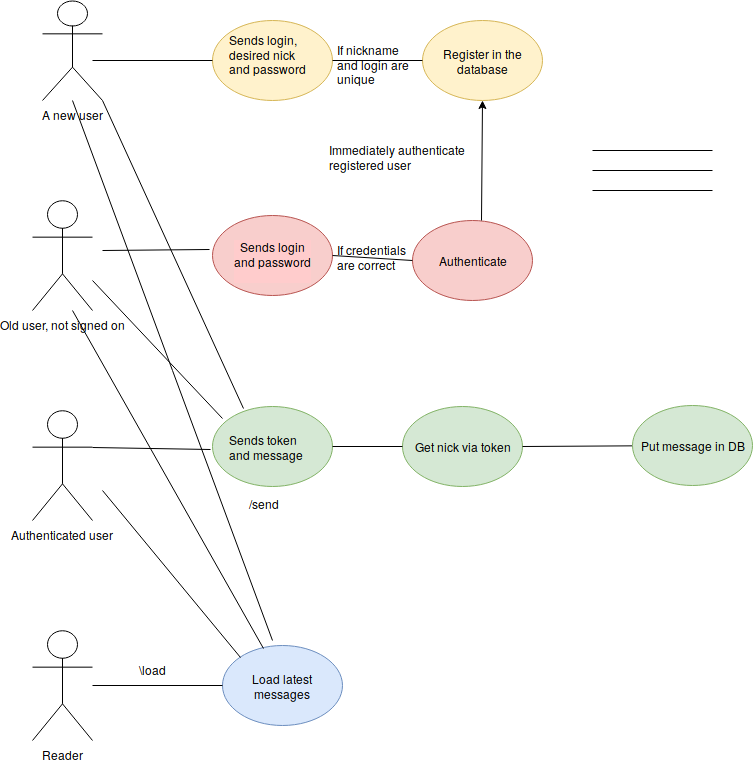

The diagram above was exported from draw.io. Its source (the exported page's mxGraphModel, read from the mxfile embedded in the PNG):
<mxGraphModel dx="1324" dy="769" grid="1" gridSize="10" guides="1" tooltips="1" connect="1" arrows="1" fold="1" page="1" pageScale="1" pageWidth="827" pageHeight="1169" math="0" shadow="0">
  <root>
    <mxCell id="0" />
    <mxCell id="1" parent="0" />
    <mxCell id="ls4Fi6k3bAOpewabl9mz-40" value="&lt;div&gt;&lt;br&gt;&lt;/div&gt;&lt;div&gt;&lt;br&gt;&lt;/div&gt;" style="ellipse;whiteSpace=wrap;html=1;fillColor=#fff2cc;strokeColor=#d6b656;" vertex="1" parent="1">
      <mxGeometry x="260" y="110" width="120" height="80" as="geometry" />
    </mxCell>
    <mxCell id="ls4Fi6k3bAOpewabl9mz-43" value="Page" style="ellipse;whiteSpace=wrap;html=1;fillColor=#f8cecc;strokeColor=#b85450;" vertex="1" parent="1">
      <mxGeometry x="260" y="305" width="120" height="80" as="geometry" />
    </mxCell>
    <mxCell id="ls4Fi6k3bAOpewabl9mz-42" value="" style="ellipse;whiteSpace=wrap;html=1;fillColor=#d5e8d4;strokeColor=#82b366;" vertex="1" parent="1">
      <mxGeometry x="260" y="496" width="120" height="80" as="geometry" />
    </mxCell>
    <mxCell id="ls4Fi6k3bAOpewabl9mz-1" value="&lt;div&gt;A new user&lt;/div&gt;" style="shape=umlActor;verticalLabelPosition=bottom;labelBackgroundColor=#ffffff;verticalAlign=top;html=1;" vertex="1" parent="1">
      <mxGeometry x="90" y="90" width="60" height="100" as="geometry" />
    </mxCell>
    <mxCell id="ls4Fi6k3bAOpewabl9mz-6" value="Old user, not signed on" style="shape=umlActor;verticalLabelPosition=bottom;labelBackgroundColor=#ffffff;verticalAlign=top;html=1;outlineConnect=0;" vertex="1" parent="1">
      <mxGeometry x="80" y="290" width="60" height="110" as="geometry" />
    </mxCell>
    <mxCell id="ls4Fi6k3bAOpewabl9mz-7" value="&lt;div&gt;Authenticated user&lt;/div&gt;" style="shape=umlActor;verticalLabelPosition=bottom;labelBackgroundColor=#ffffff;verticalAlign=top;html=1;outlineConnect=0;" vertex="1" parent="1">
      <mxGeometry x="80" y="500" width="60" height="110" as="geometry" />
    </mxCell>
    <mxCell id="ls4Fi6k3bAOpewabl9mz-8" value="" style="endArrow=none;html=1;" edge="1" parent="1">
      <mxGeometry width="50" height="50" relative="1" as="geometry">
        <mxPoint x="140" y="150" as="sourcePoint" />
        <mxPoint x="260" y="150" as="targetPoint" />
        <Array as="points" />
      </mxGeometry>
    </mxCell>
    <mxCell id="ls4Fi6k3bAOpewabl9mz-9" value="" style="endArrow=none;html=1;entryX=-0.025;entryY=0.445;entryDx=0;entryDy=0;entryPerimeter=0;" edge="1" parent="1">
      <mxGeometry width="50" height="50" relative="1" as="geometry">
        <mxPoint x="150" y="340" as="sourcePoint" />
        <mxPoint x="257" y="339" as="targetPoint" />
      </mxGeometry>
    </mxCell>
    <mxCell id="ls4Fi6k3bAOpewabl9mz-14" value="&lt;div&gt;Sends login &lt;br&gt;&lt;/div&gt;&lt;div&gt;and password&lt;/div&gt;&lt;div&gt;&lt;br&gt;&lt;/div&gt;" style="text;html=1;resizable=0;points=[];align=center;verticalAlign=middle;labelBackgroundColor=#FFCCCC;direction=south;" vertex="1" connectable="0" parent="ls4Fi6k3bAOpewabl9mz-9">
      <mxGeometry x="-0.5514" relative="1" as="geometry">
        <mxPoint x="146" y="10" as="offset" />
      </mxGeometry>
    </mxCell>
    <mxCell id="ls4Fi6k3bAOpewabl9mz-12" value="&lt;div&gt;Sends login, &lt;br&gt;&lt;/div&gt;&lt;div&gt;desired nick &lt;br&gt;&lt;/div&gt;&lt;div&gt;and password&lt;/div&gt;" style="text;html=1;resizable=0;points=[];autosize=1;align=left;verticalAlign=top;spacingTop=-4;" vertex="1" parent="1">
      <mxGeometry x="275" y="120" width="90" height="40" as="geometry" />
    </mxCell>
    <mxCell id="ls4Fi6k3bAOpewabl9mz-13" value="" style="endArrow=none;html=1;exitX=1;exitY=0.3333333333333333;exitDx=0;exitDy=0;exitPerimeter=0;" edge="1" parent="1" source="ls4Fi6k3bAOpewabl9mz-7">
      <mxGeometry width="50" height="50" relative="1" as="geometry">
        <mxPoint x="50" y="840" as="sourcePoint" />
        <mxPoint x="258" y="539" as="targetPoint" />
      </mxGeometry>
    </mxCell>
    <mxCell id="ls4Fi6k3bAOpewabl9mz-15" value="&lt;div&gt;Sends token&lt;/div&gt;&lt;div&gt;and message&lt;br&gt;&lt;/div&gt;" style="text;html=1;resizable=0;points=[];autosize=1;align=left;verticalAlign=top;spacingTop=-4;" vertex="1" parent="1">
      <mxGeometry x="275" y="520" width="90" height="30" as="geometry" />
    </mxCell>
    <mxCell id="ls4Fi6k3bAOpewabl9mz-25" value="&lt;div&gt;Reader&lt;/div&gt;" style="shape=umlActor;verticalLabelPosition=bottom;labelBackgroundColor=#ffffff;verticalAlign=top;html=1;outlineConnect=0;" vertex="1" parent="1">
      <mxGeometry x="80" y="720" width="60" height="110" as="geometry" />
    </mxCell>
    <mxCell id="ls4Fi6k3bAOpewabl9mz-41" value="Load latest messages" style="ellipse;whiteSpace=wrap;html=1;fillColor=#dae8fc;strokeColor=#6c8ebf;" vertex="1" parent="1">
      <mxGeometry x="270" y="735" width="120" height="80" as="geometry" />
    </mxCell>
    <mxCell id="ls4Fi6k3bAOpewabl9mz-44" value="" style="endArrow=none;html=1;entryX=0;entryY=0.5;entryDx=0;entryDy=0;" edge="1" parent="1" target="ls4Fi6k3bAOpewabl9mz-41">
      <mxGeometry width="50" height="50" relative="1" as="geometry">
        <mxPoint x="140" y="775" as="sourcePoint" />
        <mxPoint x="100" y="870" as="targetPoint" />
      </mxGeometry>
    </mxCell>
    <mxCell id="ls4Fi6k3bAOpewabl9mz-45" value="\load" style="text;html=1;resizable=0;points=[];autosize=1;align=left;verticalAlign=top;spacingTop=-4;" vertex="1" parent="1">
      <mxGeometry x="185" y="750" width="40" height="20" as="geometry" />
    </mxCell>
    <mxCell id="ls4Fi6k3bAOpewabl9mz-46" value="Register in the database" style="ellipse;whiteSpace=wrap;html=1;fillColor=#fff2cc;strokeColor=#d6b656;" vertex="1" parent="1">
      <mxGeometry x="470" y="110" width="120" height="80" as="geometry" />
    </mxCell>
    <mxCell id="ls4Fi6k3bAOpewabl9mz-47" value="" style="endArrow=none;html=1;exitX=1;exitY=0.5;exitDx=0;exitDy=0;" edge="1" parent="1" source="ls4Fi6k3bAOpewabl9mz-40" target="ls4Fi6k3bAOpewabl9mz-46">
      <mxGeometry width="50" height="50" relative="1" as="geometry">
        <mxPoint x="440" y="270" as="sourcePoint" />
        <mxPoint x="560" y="270" as="targetPoint" />
      </mxGeometry>
    </mxCell>
    <mxCell id="ls4Fi6k3bAOpewabl9mz-49" value="" style="endArrow=none;html=1;" edge="1" parent="1">
      <mxGeometry width="50" height="50" relative="1" as="geometry">
        <mxPoint x="640" y="240" as="sourcePoint" />
        <mxPoint x="760" y="240" as="targetPoint" />
      </mxGeometry>
    </mxCell>
    <mxCell id="ls4Fi6k3bAOpewabl9mz-50" value="" style="endArrow=none;html=1;" edge="1" parent="1">
      <mxGeometry width="50" height="50" relative="1" as="geometry">
        <mxPoint x="640" y="260" as="sourcePoint" />
        <mxPoint x="760" y="260" as="targetPoint" />
      </mxGeometry>
    </mxCell>
    <mxCell id="ls4Fi6k3bAOpewabl9mz-51" value="" style="endArrow=none;html=1;" edge="1" parent="1">
      <mxGeometry width="50" height="50" relative="1" as="geometry">
        <mxPoint x="640" y="280" as="sourcePoint" />
        <mxPoint x="760" y="280" as="targetPoint" />
      </mxGeometry>
    </mxCell>
    <mxCell id="ls4Fi6k3bAOpewabl9mz-52" value="&lt;div&gt;If nickname &lt;br&gt;&lt;/div&gt;&lt;div&gt;and login are&lt;/div&gt;&lt;div&gt;unique&lt;br&gt;&lt;/div&gt;" style="text;html=1;resizable=0;points=[];autosize=1;align=left;verticalAlign=top;spacingTop=-4;" vertex="1" parent="1">
      <mxGeometry x="383" y="130" width="90" height="40" as="geometry" />
    </mxCell>
    <mxCell id="ls4Fi6k3bAOpewabl9mz-53" value="Authenticate" style="ellipse;whiteSpace=wrap;html=1;fillColor=#f8cecc;strokeColor=#b85450;" vertex="1" parent="1">
      <mxGeometry x="460" y="310" width="120" height="80" as="geometry" />
    </mxCell>
    <mxCell id="ls4Fi6k3bAOpewabl9mz-54" value="" style="endArrow=none;html=1;exitX=1;exitY=0.5;exitDx=0;exitDy=0;entryX=0;entryY=0.5;entryDx=0;entryDy=0;" edge="1" parent="1" source="ls4Fi6k3bAOpewabl9mz-43" target="ls4Fi6k3bAOpewabl9mz-53">
      <mxGeometry width="50" height="50" relative="1" as="geometry">
        <mxPoint x="50" y="920" as="sourcePoint" />
        <mxPoint x="100" y="870" as="targetPoint" />
      </mxGeometry>
    </mxCell>
    <mxCell id="ls4Fi6k3bAOpewabl9mz-55" value="&lt;div&gt;If credentials&lt;/div&gt;&lt;div&gt; are correct&lt;/div&gt;" style="text;html=1;resizable=0;points=[];autosize=1;align=left;verticalAlign=top;spacingTop=-4;" vertex="1" parent="1">
      <mxGeometry x="383" y="330" width="80" height="30" as="geometry" />
    </mxCell>
    <mxCell id="ls4Fi6k3bAOpewabl9mz-56" value="Get nick via token" style="ellipse;whiteSpace=wrap;html=1;fillColor=#d5e8d4;strokeColor=#82b366;" vertex="1" parent="1">
      <mxGeometry x="450" y="496" width="120" height="80" as="geometry" />
    </mxCell>
    <mxCell id="ls4Fi6k3bAOpewabl9mz-57" value="" style="endArrow=none;html=1;exitX=1;exitY=0.5;exitDx=0;exitDy=0;entryX=0;entryY=0.5;entryDx=0;entryDy=0;" edge="1" parent="1" source="ls4Fi6k3bAOpewabl9mz-42" target="ls4Fi6k3bAOpewabl9mz-56">
      <mxGeometry width="50" height="50" relative="1" as="geometry">
        <mxPoint x="50" y="920" as="sourcePoint" />
        <mxPoint x="100" y="870" as="targetPoint" />
      </mxGeometry>
    </mxCell>
    <mxCell id="ls4Fi6k3bAOpewabl9mz-58" value="" style="endArrow=none;html=1;exitX=0.258;exitY=0.025;exitDx=0;exitDy=0;exitPerimeter=0;entryX=1;entryY=1;entryDx=0;entryDy=0;entryPerimeter=0;" edge="1" parent="1" source="ls4Fi6k3bAOpewabl9mz-42" target="ls4Fi6k3bAOpewabl9mz-1">
      <mxGeometry width="50" height="50" relative="1" as="geometry">
        <mxPoint x="50" y="920" as="sourcePoint" />
        <mxPoint x="250" y="240" as="targetPoint" />
      </mxGeometry>
    </mxCell>
    <mxCell id="ls4Fi6k3bAOpewabl9mz-61" value="" style="endArrow=none;html=1;exitX=0.083;exitY=0.15;exitDx=0;exitDy=0;exitPerimeter=0;" edge="1" parent="1" source="ls4Fi6k3bAOpewabl9mz-42">
      <mxGeometry width="50" height="50" relative="1" as="geometry">
        <mxPoint x="301" y="508" as="sourcePoint" />
        <mxPoint x="140" y="370" as="targetPoint" />
      </mxGeometry>
    </mxCell>
    <mxCell id="ls4Fi6k3bAOpewabl9mz-64" value="" style="endArrow=classic;html=1;entryX=0.5;entryY=1;entryDx=0;entryDy=0;exitX=0.575;exitY=0;exitDx=0;exitDy=0;exitPerimeter=0;" edge="1" parent="1" source="ls4Fi6k3bAOpewabl9mz-53" target="ls4Fi6k3bAOpewabl9mz-46">
      <mxGeometry width="50" height="50" relative="1" as="geometry">
        <mxPoint x="650" y="390" as="sourcePoint" />
        <mxPoint x="560" y="300" as="targetPoint" />
      </mxGeometry>
    </mxCell>
    <mxCell id="ls4Fi6k3bAOpewabl9mz-65" value="&lt;div&gt;Immediately authenticate &lt;br&gt;&lt;/div&gt;&lt;div&gt;registered user&lt;/div&gt;" style="text;html=1;resizable=0;points=[];autosize=1;align=left;verticalAlign=top;spacingTop=-4;" vertex="1" parent="1">
      <mxGeometry x="375" y="230" width="150" height="30" as="geometry" />
    </mxCell>
    <mxCell id="ls4Fi6k3bAOpewabl9mz-66" value="" style="endArrow=none;html=1;exitX=1;exitY=0.5;exitDx=0;exitDy=0;" edge="1" parent="1" source="ls4Fi6k3bAOpewabl9mz-56" target="ls4Fi6k3bAOpewabl9mz-67">
      <mxGeometry width="50" height="50" relative="1" as="geometry">
        <mxPoint x="50" y="1060" as="sourcePoint" />
        <mxPoint x="680" y="536" as="targetPoint" />
      </mxGeometry>
    </mxCell>
    <mxCell id="ls4Fi6k3bAOpewabl9mz-67" value="Put message in DB" style="ellipse;whiteSpace=wrap;html=1;fillColor=#d5e8d4;strokeColor=#82b366;" vertex="1" parent="1">
      <mxGeometry x="680" y="495" width="120" height="80" as="geometry" />
    </mxCell>
    <mxCell id="ls4Fi6k3bAOpewabl9mz-68" value="/send" style="text;html=1;resizable=0;points=[];autosize=1;align=left;verticalAlign=top;spacingTop=-4;" vertex="1" parent="1">
      <mxGeometry x="295" y="584" width="50" height="20" as="geometry" />
    </mxCell>
    <mxCell id="ls4Fi6k3bAOpewabl9mz-69" value="" style="endArrow=none;html=1;entryX=0;entryY=0;entryDx=0;entryDy=0;" edge="1" parent="1" target="ls4Fi6k3bAOpewabl9mz-41">
      <mxGeometry width="50" height="50" relative="1" as="geometry">
        <mxPoint x="150" y="580" as="sourcePoint" />
        <mxPoint x="100" y="870" as="targetPoint" />
      </mxGeometry>
    </mxCell>
    <mxCell id="ls4Fi6k3bAOpewabl9mz-70" value="" style="endArrow=none;html=1;entryX=0.342;entryY=0.038;entryDx=0;entryDy=0;entryPerimeter=0;" edge="1" parent="1" target="ls4Fi6k3bAOpewabl9mz-41">
      <mxGeometry width="50" height="50" relative="1" as="geometry">
        <mxPoint x="120" y="400" as="sourcePoint" />
        <mxPoint x="100" y="870" as="targetPoint" />
      </mxGeometry>
    </mxCell>
    <mxCell id="ls4Fi6k3bAOpewabl9mz-71" value="" style="endArrow=none;html=1;" edge="1" parent="1">
      <mxGeometry width="50" height="50" relative="1" as="geometry">
        <mxPoint x="120" y="190" as="sourcePoint" />
        <mxPoint x="320" y="730" as="targetPoint" />
      </mxGeometry>
    </mxCell>
  </root>
</mxGraphModel>